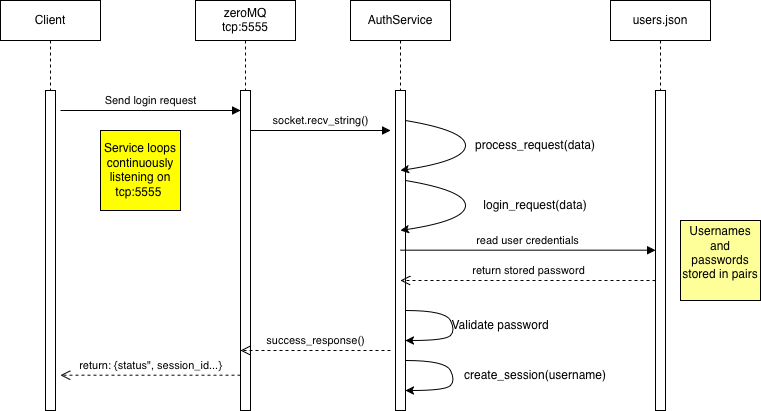

The diagram above was exported from draw.io. Its source (the exported page's mxGraphModel, read from the mxfile embedded in the PNG):
<mxGraphModel dx="1447" dy="1026" grid="1" gridSize="10" guides="1" tooltips="1" connect="1" arrows="1" fold="1" page="1" pageScale="1" pageWidth="850" pageHeight="1100" background="none" math="0" shadow="0">
  <root>
    <mxCell id="0" />
    <mxCell id="1" parent="0" />
    <mxCell id="6_hLeto4fD2Gtn5Og1es-10" value="Client" style="shape=umlLifeline;perimeter=lifelinePerimeter;whiteSpace=wrap;html=1;container=1;dropTarget=0;collapsible=0;recursiveResize=0;outlineConnect=0;portConstraint=eastwest;newEdgeStyle={&quot;curved&quot;:0,&quot;rounded&quot;:0};" vertex="1" parent="1">
      <mxGeometry x="50" y="110" width="100" height="90" as="geometry" />
    </mxCell>
    <mxCell id="6_hLeto4fD2Gtn5Og1es-11" value="&lt;div&gt;zeroMQ&lt;/div&gt;tcp:5555" style="shape=umlLifeline;perimeter=lifelinePerimeter;whiteSpace=wrap;html=1;container=1;dropTarget=0;collapsible=0;recursiveResize=0;outlineConnect=0;portConstraint=eastwest;newEdgeStyle={&quot;curved&quot;:0,&quot;rounded&quot;:0};" vertex="1" parent="1">
      <mxGeometry x="245" y="110" width="100" height="90" as="geometry" />
    </mxCell>
    <mxCell id="6_hLeto4fD2Gtn5Og1es-12" value="AuthService" style="shape=umlLifeline;perimeter=lifelinePerimeter;whiteSpace=wrap;html=1;container=1;dropTarget=0;collapsible=0;recursiveResize=0;outlineConnect=0;portConstraint=eastwest;newEdgeStyle={&quot;curved&quot;:0,&quot;rounded&quot;:0};" vertex="1" parent="1">
      <mxGeometry x="400" y="110" width="100" height="90" as="geometry" />
    </mxCell>
    <mxCell id="6_hLeto4fD2Gtn5Og1es-13" value="&lt;div&gt;users.json&lt;/div&gt;" style="shape=umlLifeline;perimeter=lifelinePerimeter;whiteSpace=wrap;html=1;container=1;dropTarget=0;collapsible=0;recursiveResize=0;outlineConnect=0;portConstraint=eastwest;newEdgeStyle={&quot;curved&quot;:0,&quot;rounded&quot;:0};" vertex="1" parent="1">
      <mxGeometry x="660" y="110" width="100" height="90" as="geometry" />
    </mxCell>
    <mxCell id="6_hLeto4fD2Gtn5Og1es-22" value="" style="html=1;points=[[0,0,0,0,5],[0,1,0,0,-5],[1,0,0,0,5],[1,1,0,0,-5]];perimeter=orthogonalPerimeter;outlineConnect=0;targetShapes=umlLifeline;portConstraint=eastwest;newEdgeStyle={&quot;curved&quot;:0,&quot;rounded&quot;:0};" vertex="1" parent="1">
      <mxGeometry x="95" y="200" width="10" height="320" as="geometry" />
    </mxCell>
    <mxCell id="6_hLeto4fD2Gtn5Og1es-23" value="Send login request" style="html=1;verticalAlign=bottom;endArrow=block;curved=0;rounded=0;" edge="1" parent="1">
      <mxGeometry relative="1" as="geometry">
        <mxPoint x="110" y="220" as="sourcePoint" />
        <mxPoint x="290" y="220" as="targetPoint" />
      </mxGeometry>
    </mxCell>
    <mxCell id="6_hLeto4fD2Gtn5Og1es-26" value="" style="html=1;points=[[0,0,0,0,5],[0,1,0,0,-5],[1,0,0,0,5],[1,1,0,0,-5]];perimeter=orthogonalPerimeter;outlineConnect=0;targetShapes=umlLifeline;portConstraint=eastwest;newEdgeStyle={&quot;curved&quot;:0,&quot;rounded&quot;:0};" vertex="1" parent="1">
      <mxGeometry x="290" y="200" width="10" height="320" as="geometry" />
    </mxCell>
    <mxCell id="6_hLeto4fD2Gtn5Og1es-28" value="return: {status&quot;, session_id...}" style="html=1;verticalAlign=bottom;endArrow=open;dashed=1;endSize=8;curved=0;rounded=0;exitX=0;exitY=1;exitDx=0;exitDy=-5;" edge="1" parent="1">
      <mxGeometry relative="1" as="geometry">
        <mxPoint x="110" y="484.67" as="targetPoint" />
        <mxPoint x="290" y="484.67" as="sourcePoint" />
      </mxGeometry>
    </mxCell>
    <mxCell id="6_hLeto4fD2Gtn5Og1es-29" value="" style="html=1;points=[[0,0,0,0,5],[0,1,0,0,-5],[1,0,0,0,5],[1,1,0,0,-5]];perimeter=orthogonalPerimeter;outlineConnect=0;targetShapes=umlLifeline;portConstraint=eastwest;newEdgeStyle={&quot;curved&quot;:0,&quot;rounded&quot;:0};" vertex="1" parent="1">
      <mxGeometry x="445" y="200" width="10" height="320" as="geometry" />
    </mxCell>
    <mxCell id="6_hLeto4fD2Gtn5Og1es-31" value="success_response()" style="html=1;verticalAlign=bottom;endArrow=open;dashed=1;endSize=8;curved=0;rounded=0;entryX=1;entryY=1;entryDx=0;entryDy=-5;entryPerimeter=0;" edge="1" parent="1">
      <mxGeometry x="0.0018" relative="1" as="geometry">
        <mxPoint x="290" y="460" as="targetPoint" />
        <mxPoint x="440" y="460" as="sourcePoint" />
        <mxPoint as="offset" />
      </mxGeometry>
    </mxCell>
    <mxCell id="6_hLeto4fD2Gtn5Og1es-32" value="" style="html=1;points=[[0,0,0,0,5],[0,1,0,0,-5],[1,0,0,0,5],[1,1,0,0,-5]];perimeter=orthogonalPerimeter;outlineConnect=0;targetShapes=umlLifeline;portConstraint=eastwest;newEdgeStyle={&quot;curved&quot;:0,&quot;rounded&quot;:0};" vertex="1" parent="1">
      <mxGeometry x="705" y="200" width="10" height="320" as="geometry" />
    </mxCell>
    <mxCell id="6_hLeto4fD2Gtn5Og1es-33" value="socket.recv_string()" style="html=1;verticalAlign=bottom;endArrow=block;curved=0;rounded=0;" edge="1" parent="1">
      <mxGeometry relative="1" as="geometry">
        <mxPoint x="300" y="240" as="sourcePoint" />
        <mxPoint x="440" y="240" as="targetPoint" />
      </mxGeometry>
    </mxCell>
    <mxCell id="6_hLeto4fD2Gtn5Og1es-37" value="" style="curved=1;endArrow=classic;html=1;rounded=0;" edge="1" parent="1">
      <mxGeometry width="50" height="50" relative="1" as="geometry">
        <mxPoint x="455" y="230" as="sourcePoint" />
        <mxPoint x="450" y="280" as="targetPoint" />
        <Array as="points">
          <mxPoint x="515" y="240" />
          <mxPoint x="515" y="270" />
        </Array>
      </mxGeometry>
    </mxCell>
    <mxCell id="6_hLeto4fD2Gtn5Og1es-39" value="process_request(data)" style="text;html=1;whiteSpace=wrap;strokeColor=none;fillColor=none;align=center;verticalAlign=middle;rounded=0;" vertex="1" parent="1">
      <mxGeometry x="555" y="240" width="60" height="30" as="geometry" />
    </mxCell>
    <mxCell id="6_hLeto4fD2Gtn5Og1es-40" value="" style="curved=1;endArrow=classic;html=1;rounded=0;" edge="1" parent="1">
      <mxGeometry width="50" height="50" relative="1" as="geometry">
        <mxPoint x="455" y="290" as="sourcePoint" />
        <mxPoint x="450" y="340" as="targetPoint" />
        <Array as="points">
          <mxPoint x="515" y="300" />
          <mxPoint x="515" y="330" />
        </Array>
      </mxGeometry>
    </mxCell>
    <mxCell id="6_hLeto4fD2Gtn5Og1es-41" value="login_request(data)" style="text;html=1;whiteSpace=wrap;strokeColor=none;fillColor=none;align=center;verticalAlign=middle;rounded=0;" vertex="1" parent="1">
      <mxGeometry x="555" y="300" width="60" height="30" as="geometry" />
    </mxCell>
    <mxCell id="6_hLeto4fD2Gtn5Og1es-42" value="read user credentials" style="html=1;verticalAlign=bottom;endArrow=block;curved=0;rounded=0;" edge="1" parent="1">
      <mxGeometry relative="1" as="geometry">
        <mxPoint x="450" y="359.67" as="sourcePoint" />
        <mxPoint x="705" y="359.67" as="targetPoint" />
      </mxGeometry>
    </mxCell>
    <mxCell id="6_hLeto4fD2Gtn5Og1es-43" value="return stored password" style="html=1;verticalAlign=bottom;endArrow=open;dashed=1;endSize=8;curved=0;rounded=0;entryX=1;entryY=1;entryDx=0;entryDy=-5;entryPerimeter=0;" edge="1" parent="1">
      <mxGeometry relative="1" as="geometry">
        <mxPoint x="450" y="390" as="targetPoint" />
        <mxPoint x="705" y="390" as="sourcePoint" />
      </mxGeometry>
    </mxCell>
    <mxCell id="6_hLeto4fD2Gtn5Og1es-45" value="" style="curved=1;endArrow=classic;html=1;rounded=0;" edge="1" parent="1">
      <mxGeometry width="50" height="50" relative="1" as="geometry">
        <mxPoint x="455" y="420" as="sourcePoint" />
        <mxPoint x="455" y="450" as="targetPoint" />
        <Array as="points">
          <mxPoint x="495" y="420" />
          <mxPoint x="505" y="440" />
          <mxPoint x="495" y="450" />
        </Array>
      </mxGeometry>
    </mxCell>
    <mxCell id="6_hLeto4fD2Gtn5Og1es-46" value="Validate password" style="text;html=1;whiteSpace=wrap;strokeColor=none;fillColor=none;align=center;verticalAlign=middle;rounded=0;" vertex="1" parent="1">
      <mxGeometry x="500" y="420" width="100" height="30" as="geometry" />
    </mxCell>
    <mxCell id="6_hLeto4fD2Gtn5Og1es-47" value="" style="curved=1;endArrow=classic;html=1;rounded=0;" edge="1" parent="1">
      <mxGeometry width="50" height="50" relative="1" as="geometry">
        <mxPoint x="455" y="470" as="sourcePoint" />
        <mxPoint x="455" y="500" as="targetPoint" />
        <Array as="points">
          <mxPoint x="495" y="470" />
          <mxPoint x="505" y="490" />
          <mxPoint x="495" y="500" />
        </Array>
      </mxGeometry>
    </mxCell>
    <mxCell id="6_hLeto4fD2Gtn5Og1es-49" value="create_session(username)" style="text;html=1;whiteSpace=wrap;strokeColor=none;fillColor=none;align=center;verticalAlign=middle;rounded=0;" vertex="1" parent="1">
      <mxGeometry x="535" y="470" width="100" height="30" as="geometry" />
    </mxCell>
    <mxCell id="6_hLeto4fD2Gtn5Og1es-50" value="&lt;div&gt;&lt;span style=&quot;background-color: light-dark(transparent, rgb(0, 0, 0)); color: rgb(0, 0, 0);&quot;&gt;Service loops continuously listening on tcp:5555&amp;nbsp;&lt;/span&gt;&lt;/div&gt;" style="whiteSpace=wrap;html=1;aspect=fixed;fillColor=light-dark(#FFFF00,#FFFF33);" vertex="1" parent="1">
      <mxGeometry x="150" y="240" width="80" height="80" as="geometry" />
    </mxCell>
    <mxCell id="6_hLeto4fD2Gtn5Og1es-51" value="&lt;div&gt;Usernames and passwords stored in pairs&lt;/div&gt;&lt;div&gt;&lt;br&gt;&lt;/div&gt;" style="whiteSpace=wrap;html=1;aspect=fixed;strokeColor=#000000;fillColor=#FFFF99;" vertex="1" parent="1">
      <mxGeometry x="730" y="330" width="80" height="80" as="geometry" />
    </mxCell>
  </root>
</mxGraphModel>